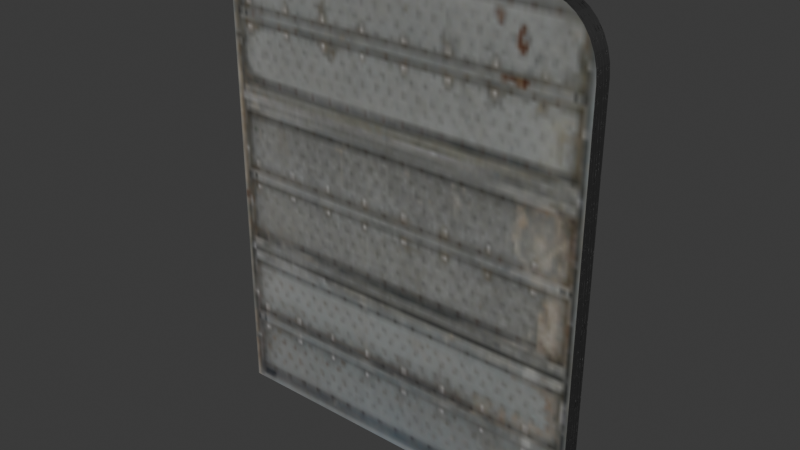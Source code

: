 # Source: steel-door-2.blend  (saved by Blender 5.1.29; exported with 4.5.12 LTS)
import bpy
from mathutils import Matrix  # noqa: F401  (used for matrix-valued properties, if any)

bpy.ops.wm.read_factory_settings(use_empty=True)
scene = bpy.context.scene
scene.name = 'Scene'

# ---- collections
col_steeldoor = bpy.data.collections.new('SteelDoor'); scene.collection.children.link(col_steeldoor)

# ---- images (referenced by path relative to the original .blend; pixels are not part of the script)
import os
ASSET_DIR = os.environ.get("B2B_ASSET_DIR", "")  # directory of the original .blend (textures are referenced by path, not embedded)
HERE = os.path.dirname(os.path.abspath(__file__))  # packed textures are extracted next to this script under _unpacked/

def load_image(name, relpath, width, height, colorspace="sRGB"):
    """Load a texture the original file referenced (path relative to the .blend, or extracted next to this script)."""
    p = next((c for c in (os.path.join(HERE, relpath), os.path.join(ASSET_DIR, relpath)) if relpath and os.path.exists(c)), "")
    if p:
        img = bpy.data.images.load(p, check_existing=True)
        img.name = name
    else:  # same state as the original file: an image datablock whose file is absent (Cycles renders it pink)
        img = bpy.data.images.new(name, width, height)
        img.source = "FILE"
        img.filepath = "//" + (relpath or name)
    img.colorspace_settings.name = colorspace
    return img
img_black_mesh_n_png = load_image('black_mesh_n.png', '_unpacked/black_mesh_n.daee9402.png', 128, 128, 'sRGB')
img_square_steel_door_png = load_image('square_steel_door.png', '_unpacked/square_steel_door.99d8925c.png', 128, 128, 'sRGB')
img_square_steel_door_n_png = load_image('square_steel_door_n.png', '_unpacked/square_steel_door_n.71bdf767.png', 128, 128, 'Non-Color')

# ---- materials (node trees are filled in below, after node groups)
mat_material = bpy.data.materials.new('Material')
mat_material.alpha_threshold = 0.0
mat_material.use_backface_culling_lightprobe_volume = False
mat_material.roughness = 0.5
mat_material.line_color = (0.0, 0.0, 0.0, 1.0)
mat_material_001 = bpy.data.materials.new('Material.001')

# ---- material node trees
mat_material.use_nodes = True; mat_material.node_tree.nodes.clear()
_N = mat_material.node_tree.nodes; _L = mat_material.node_tree.links
n0 = _N.new('ShaderNodeOutputMaterial'); n0.name = 'Material Output'; n0.location = (200, 100)
n1 = _N.new('ShaderNodeBsdfPrincipled'); n1.name = 'Principled BSDF'; n1.location = (-200, 100)
n1.inputs[0].default_value = (0.03071, 0.03071, 0.03071, 1.0)
n2 = _N.new('ShaderNodeNormalMap'); n2.name = 'Normal Map'; n2.location = (563, 93)
n3 = _N.new('ShaderNodeTexImage'); n3.name = 'Image Texture'; n3.location = (180, -14)
n3.image = img_black_mesh_n_png
_L.new(n1.outputs[0], n0.inputs[0])
_L.new(n2.outputs[0], n1.inputs[5])
_L.new(n3.outputs[0], n2.inputs[1])
n0.is_active_output = True
mat_material_001.use_nodes = True; mat_material_001.node_tree.nodes.clear()
_N = mat_material_001.node_tree.nodes; _L = mat_material_001.node_tree.links
n0 = _N.new('ShaderNodeBsdfPrincipled'); n0.name = 'Principled BSDF'; n0.location = (-200, 100)
n1 = _N.new('ShaderNodeOutputMaterial'); n1.name = 'Material Output'; n1.location = (200, 100)
n2 = _N.new('ShaderNodeTexImage'); n2.name = 'Image Texture'; n2.location = (-490, 69)
n2.image = img_square_steel_door_png
n3 = _N.new('ShaderNodeNormalMap'); n3.name = 'Normal Map'; n3.location = (552, -20)
n4 = _N.new('ShaderNodeTexImage'); n4.name = 'Image Texture.001'; n4.location = (133, -93)
n4.image = img_square_steel_door_n_png
_L.new(n0.outputs[0], n1.inputs[0])
_L.new(n2.outputs[0], n0.inputs[0])
_L.new(n3.outputs[0], n0.inputs[5])
_L.new(n4.outputs[0], n3.inputs[1])
n1.is_active_output = True

# ---- world
world_world = bpy.data.worlds.new('World'); scene.world = world_world
world_world.use_nodes = True; world_world.node_tree.nodes.clear()
_N = world_world.node_tree.nodes; _L = world_world.node_tree.links
n0 = _N.new('ShaderNodeOutputWorld'); n0.name = 'World Output'; n0.location = (200, 100)
n1 = _N.new('ShaderNodeBackground'); n1.name = 'Background'; n1.location = (-200, 100)
n1.inputs[0].default_value = (0.05088, 0.05088, 0.05088, 1.0)
_L.new(n1.outputs[0], n0.inputs[0])
n0.is_active_output = True
world_world.color = (0.05088, 0.05088, 0.05088)
world_world.sun_shadow_jitter_overblur = 0.0

# ---- meshes
me_cube = bpy.data.meshes.new('Cube')
me_cube.from_pydata([(-1.0, 1.0, 1.0), (-1.0, 1.0, -1.0), (-1.0, -1.0, 1.0), (-1.0, -1.0, -1.0), (0.75, 1.0, 1.0), (1.0, 1.0, 0.75), (0.7988, 1.0, 0.9952), (0.8457, 1.0, 0.981), (0.8889, 1.0, 0.9579), (0.9268, 1.0, 0.9268), (0.9579, 1.0, 0.8889), (0.981, 1.0, 0.8457), (0.9952, 1.0, 0.7988), (1.0, -1.0, 0.75), (0.75, -1.0, 1.0), (0.9952, -1.0, 0.7988), (0.981, -1.0, 0.8457), (0.9579, -1.0, 0.8889), (0.9268, -1.0, 0.9268), (0.8889, -1.0, 0.9579), (0.8457, -1.0, 0.981), (0.7988, -1.0, 0.9952), (1.0, 1.0, -0.75), (0.75, 1.0, -1.0), (0.9952, 1.0, -0.7988), (0.981, 1.0, -0.8457), (0.9579, 1.0, -0.8889), (0.9268, 1.0, -0.9268), (0.8889, 1.0, -0.9579), (0.8457, 1.0, -0.981), (0.7988, 1.0, -0.9952), (0.75, -1.0, -1.0), (1.0, -1.0, -0.75), (0.7988, -1.0, -0.9952), (0.8457, -1.0, -0.981), (0.8889, -1.0, -0.9579), (0.9268, -1.0, -0.9268), (0.9579, -1.0, -0.8889), (0.981, -1.0, -0.8457), (0.9952, -1.0, -0.7988)], [], [(3, 2, 0, 1), (4, 14, 21, 6), (6, 21, 20, 7), (7, 20, 19, 8), (8, 19, 18, 9), (9, 18, 17, 10), (10, 17, 16, 11), (11, 16, 15, 12), (12, 15, 13, 5), (4, 0, 2, 14), (31, 23, 30, 33), (33, 30, 29, 34), (34, 29, 28, 35), (35, 28, 27, 36), (36, 27, 26, 37), (37, 26, 25, 38), (38, 25, 24, 39), (39, 24, 22, 32), (1, 0, 4, 6, 7, 8, 9, 10, 11, 12, 5, 22, 24, 25, 26, 27, 28, 29, 30, 23), (1, 23, 31, 3), (22, 5, 13, 32), (31, 33, 34, 35, 36, 37, 38, 39, 32, 13, 15, 16, 17, 18, 19, 20, 21, 14, 2, 3)])
me_cube.polygons.foreach_set('material_index', [0, 0, 0, 0, 0, 0, 0, 0, 0, 0, 0, 0, 0, 0, 0, 0, 0, 0, 1, 0, 0, 1])
_uv = me_cube.uv_layers.new(name='UVMap')
_uv.uv.foreach_set('vector', [0.3406, 0.3406, 0.0001007, 0.3406, 0.0001007, 0.0001006, 0.3406, 0.0001007, 0.6316, 0.6814, 0.6316, 0.3408, 0.6399, 0.3408, 0.6399, 0.6814, 0.6399, 0.6814, 0.6399, 0.3408, 0.6482, 0.3408, 0.6482, 0.6814, 0.6482, 0.6814, 0.6482, 0.3408, 0.6562, 0.3408, 0.6562, 0.6814, 0.6562, 0.6814, 0.6562, 0.3408, 0.6637, 0.3408, 0.6637, 0.6814, 0.6637, 0.6814, 0.6637, 0.3408, 0.6703, 0.3408, 0.6703, 0.6814, 0.6816, 0.3406, 0.6816, 0.0001006, 0.6889, 0.0001006, 0.6889, 0.3406, 0.6889, 0.3406, 0.6889, 0.0001006, 0.6969, 0.0001006, 0.6969, 0.3406, 0.6969, 0.3406, 0.6969, 0.0001006, 0.7052, 0.0001006, 0.7052, 0.3406, 0.6316, 0.6814, 0.3408, 0.6814, 0.3408, 0.3408, 0.6316, 0.3408, 0.7091, 0.3408, 0.7091, 0.6814, 0.7009, 0.6814, 0.7009, 0.3408, 0.7009, 0.3408, 0.7009, 0.6814, 0.6925, 0.6814, 0.6925, 0.3408, 0.6925, 0.3408, 0.6925, 0.6814, 0.6845, 0.6814, 0.6845, 0.3408, 0.6845, 0.3408, 0.6845, 0.6814, 0.677, 0.6814, 0.677, 0.3408, 0.677, 0.3408, 0.677, 0.6814, 0.6705, 0.6814, 0.6705, 0.3408, 0.9843, 0.0001007, 0.9843, 0.3406, 0.9769, 0.3406, 0.9769, 0.0001007, 0.9769, 0.0001007, 0.9769, 0.3406, 0.9689, 0.3406, 0.9689, 0.0001007, 0.9689, 0.0001007, 0.9689, 0.3406, 0.9606, 0.3406, 0.9606, 0.0001007, 0.9958, 0.003503, 0.9958, 0.992, 0.1246, 0.992, 0.1003, 0.9896, 0.07693, 0.9826, 0.05542, 0.9712, 0.03656, 0.9558, 0.02108, 0.9371, 0.009575, 0.9157, 0.002492, 0.8925, 0.0001006, 0.8684, 0.0001007, 0.1271, 0.002492, 0.103, 0.009575, 0.07978, 0.02108, 0.05842, 0.03656, 0.03969, 0.05542, 0.02433, 0.07693, 0.01291, 0.1003, 0.005877, 0.1246, 0.003503, 0.9999, 0.6814, 0.7091, 0.6814, 0.7091, 0.3408, 0.9999, 0.3408, 0.9606, 0.3406, 0.7052, 0.3406, 0.7052, 0.0001006, 0.9606, 0.0001007, 0.1267, 0.9956, 0.1023, 0.9932, 0.07883, 0.9862, 0.05723, 0.9747, 0.03829, 0.9593, 0.02275, 0.9405, 0.01121, 0.9191, 0.004097, 0.8959, 0.001696, 0.8717, 0.001696, 0.1282, 0.004097, 0.104, 0.01121, 0.08075, 0.02275, 0.05933, 0.03829, 0.04055, 0.05723, 0.02514, 0.07883, 0.01369, 0.1023, 0.006637, 0.1267, 0.004256, 1.001, 0.004256, 1.001, 0.9956])
me_cube.materials.append(mat_material)
me_cube.materials.append(mat_material_001)
me_cube.use_mirror_vertex_groups = False
me_cube.update()

# ---- objects
ob_steeldoor_col = bpy.data.objects.new('SteelDoor-col', me_cube)
ob_empty = bpy.data.objects.new('Empty', None)

# ---- transforms, parenting, visibility, modifiers, constraints
ob_steeldoor_col.parent = ob_empty
ob_steeldoor_col.matrix_parent_inverse = Matrix(((1.0, -0.0, 0.0, -0.0), (-0.0, 1.0, -0.0, 0.0), (0.0, -0.0, 1.0, -1.25), (-0.0, 0.0, -0.0, 1.0)))
ob_steeldoor_col.location = (0.0, 0.0, 1.25)
ob_steeldoor_col.scale = (1.0, 0.05, 1.25)
ob_steeldoor_col.lock_rotations_4d = False
ob_steeldoor_col.empty_display_type = 'ARROWS'
ob_steeldoor_col.lineart.crease_threshold = 0.0
ob_empty.location = (0.0, 0.0, 1.25)

# ---- collection membership
col_steeldoor.objects.link(ob_steeldoor_col)
col_steeldoor.objects.link(ob_empty)

# ---- scene / render settings (as saved in the file)
scene.frame_start = 1; scene.frame_end = 250; scene.frame_set(1)
scene.render.engine = 'BLENDER_EEVEE_NEXT'
scene.render.bake_bias = 0.0
scene.render.bake_samples = 0
scene.cycles.sampling_pattern = 'TABULATED_SOBOL'
scene.eevee.use_volume_custom_range = False
bpy.context.view_layer.update()

# ---- added for rendering (the .blend has no active camera and no usable light): camera, sun
cam_auto = bpy.data.cameras.new('AutoCamera')
cam_auto.lens = 50.0
cam_auto.sensor_width = 36.0
cam_auto.clip_end = 1000.0
ob_auto_camera = bpy.data.objects.new('AutoCamera', cam_auto)
scene.collection.objects.link(ob_auto_camera)
ob_auto_camera.location = (2.96361, -3.55633, 3.62089)
ob_auto_camera.rotation_euler = (1.09748, -7.21219e-08, 0.694738)
scene.camera = ob_auto_camera
light_auto_sun = bpy.data.lights.new('AutoSun', 'SUN')
light_auto_sun.energy = 3.0
light_auto_sun.angle = 0.0523599
ob_auto_sun = bpy.data.objects.new('AutoSun', light_auto_sun)
scene.collection.objects.link(ob_auto_sun)
ob_auto_sun.rotation_euler = (0.872665, 0.174533, 0.523599)
bpy.context.view_layer.update()
